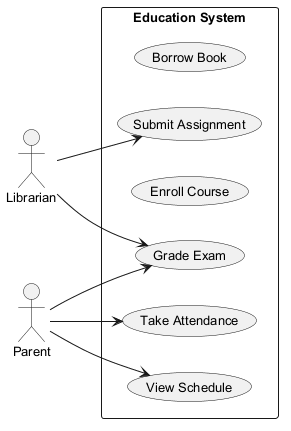

The diagram above was rendered by PlantUML. Its source (embedded in the PNG):
@startuml
skinparam defaultFontSize 13
left to right direction
actor "Librarian" as L
actor "Parent" as P
rectangle "Education System" {
  usecase "Borrow Book" as UC_BorrowBook
  usecase "Submit Assignment" as UC_SubmitAssignment
  usecase "Enroll Course" as UC_EnrollCourse
  usecase "View Schedule" as UC_ViewSchedule
  usecase "Take Attendance" as UC_TakeAttendance
  usecase "Grade Exam" as UC_GradeExam
}
L --> UC_SubmitAssignment
L --> UC_GradeExam
P --> UC_TakeAttendance
P --> UC_GradeExam
P --> UC_ViewSchedule
@enduml